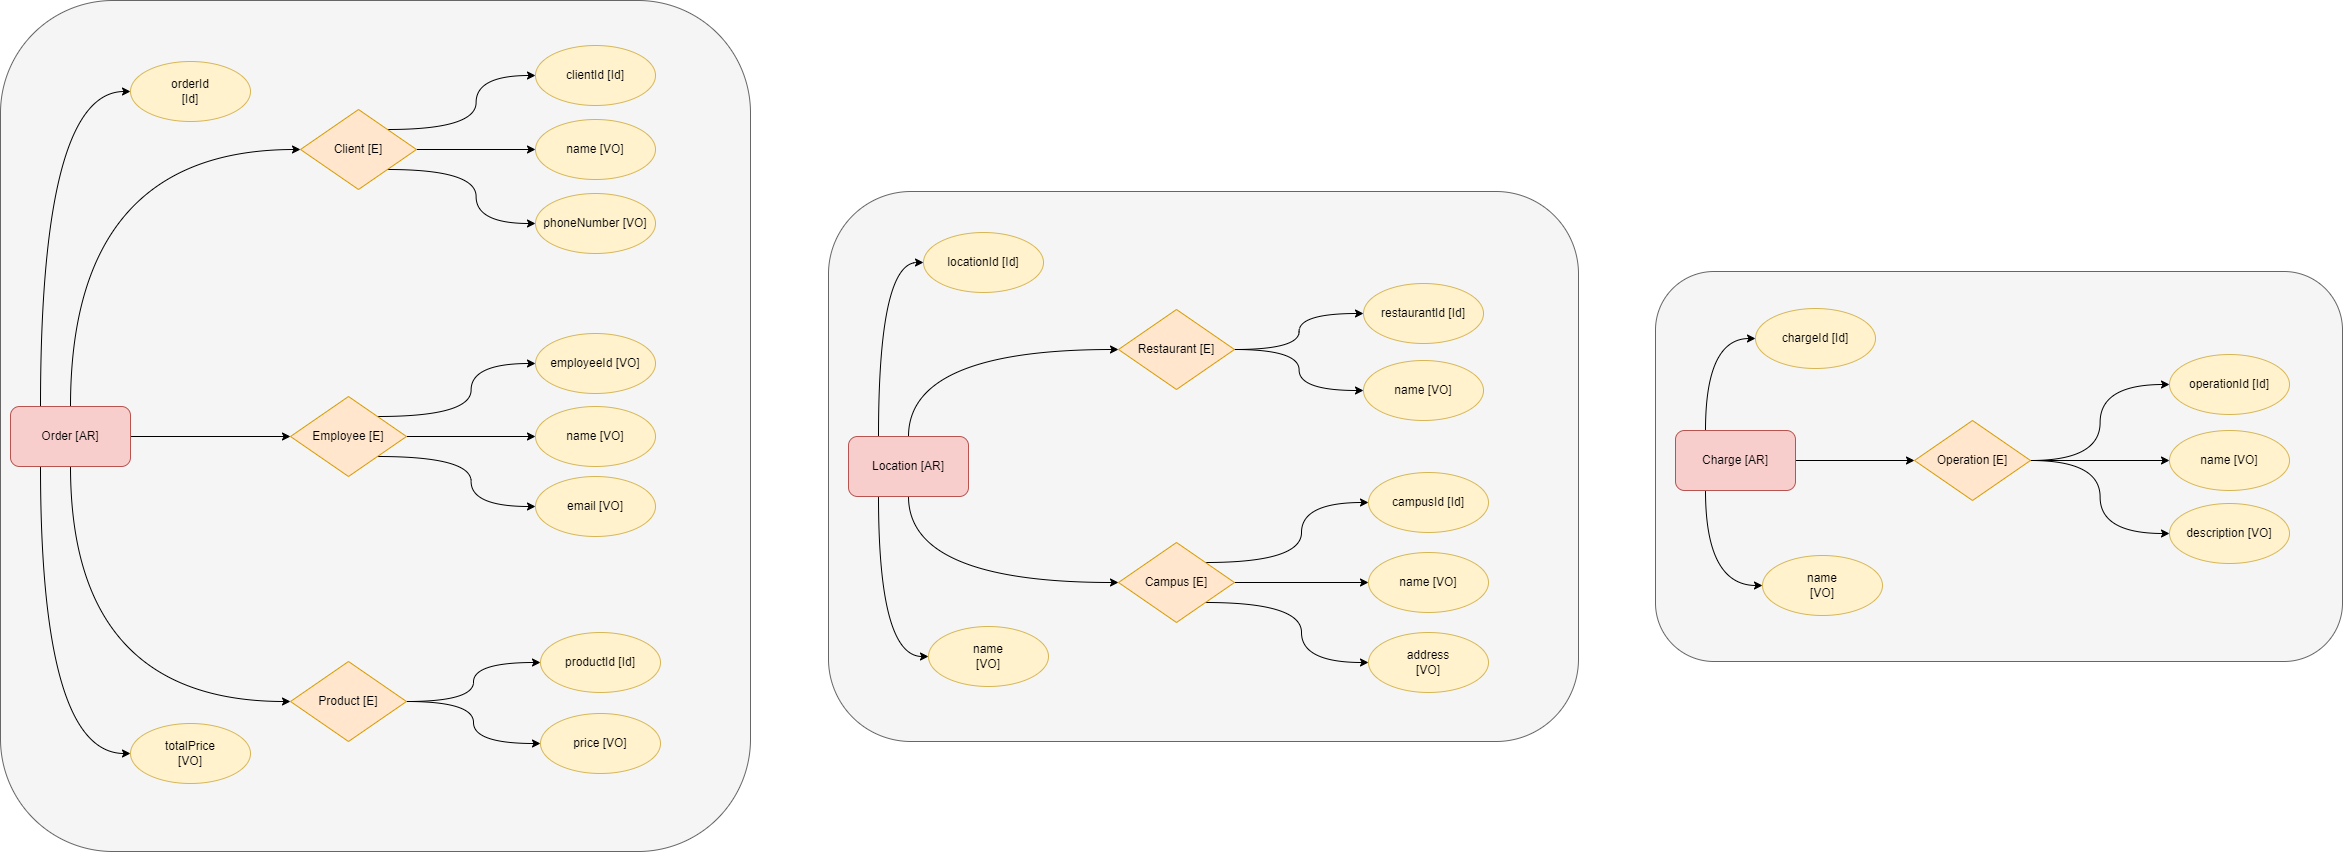

The diagram above was exported from draw.io. Its source (the exported page's mxGraphModel, read from the mxfile embedded in the PNG):
<mxGraphModel dx="2844" dy="2833" grid="1" gridSize="10" guides="1" tooltips="1" connect="1" arrows="1" fold="1" page="1" pageScale="1" pageWidth="827" pageHeight="1169" math="0" shadow="0">
  <root>
    <mxCell id="0" />
    <mxCell id="1" parent="0" />
    <mxCell id="2" value="" style="rounded=1;whiteSpace=wrap;html=1;direction=south;fillColor=#f5f5f5;strokeColor=#666666;fontColor=#333333;" vertex="1" parent="1">
      <mxGeometry x="871" y="1730" width="750" height="550" as="geometry" />
    </mxCell>
    <mxCell id="3" style="edgeStyle=orthogonalEdgeStyle;curved=1;orthogonalLoop=1;jettySize=auto;html=1;exitX=0.5;exitY=0;exitDx=0;exitDy=0;entryX=0;entryY=0.5;entryDx=0;entryDy=0;" edge="1" source="7" target="10" parent="1">
      <mxGeometry relative="1" as="geometry" />
    </mxCell>
    <mxCell id="4" style="edgeStyle=orthogonalEdgeStyle;curved=1;orthogonalLoop=1;jettySize=auto;html=1;exitX=0.5;exitY=1;exitDx=0;exitDy=0;entryX=0;entryY=0.5;entryDx=0;entryDy=0;" edge="1" source="7" target="14" parent="1">
      <mxGeometry relative="1" as="geometry" />
    </mxCell>
    <mxCell id="5" style="edgeStyle=orthogonalEdgeStyle;curved=1;orthogonalLoop=1;jettySize=auto;html=1;exitX=0.25;exitY=0;exitDx=0;exitDy=0;entryX=0;entryY=0.5;entryDx=0;entryDy=0;" edge="1" source="7" target="45" parent="1">
      <mxGeometry relative="1" as="geometry" />
    </mxCell>
    <mxCell id="6" style="edgeStyle=orthogonalEdgeStyle;curved=1;orthogonalLoop=1;jettySize=auto;html=1;exitX=0.25;exitY=1;exitDx=0;exitDy=0;entryX=0;entryY=0.5;entryDx=0;entryDy=0;" edge="1" source="7" target="44" parent="1">
      <mxGeometry relative="1" as="geometry" />
    </mxCell>
    <mxCell id="7" value="Location [AR]" style="rounded=1;whiteSpace=wrap;html=1;fillColor=#f8cecc;strokeColor=#b85450;" vertex="1" parent="1">
      <mxGeometry x="891" y="1975" width="120" height="60" as="geometry" />
    </mxCell>
    <mxCell id="8" style="edgeStyle=orthogonalEdgeStyle;curved=1;orthogonalLoop=1;jettySize=auto;html=1;exitX=1;exitY=0.5;exitDx=0;exitDy=0;entryX=0;entryY=0.5;entryDx=0;entryDy=0;" edge="1" source="10" target="15" parent="1">
      <mxGeometry relative="1" as="geometry" />
    </mxCell>
    <mxCell id="9" style="edgeStyle=orthogonalEdgeStyle;curved=1;orthogonalLoop=1;jettySize=auto;html=1;exitX=1;exitY=0.5;exitDx=0;exitDy=0;entryX=0;entryY=0.5;entryDx=0;entryDy=0;" edge="1" source="10" target="16" parent="1">
      <mxGeometry relative="1" as="geometry" />
    </mxCell>
    <mxCell id="10" value="Restaurant [E]" style="rhombus;whiteSpace=wrap;html=1;fillColor=#ffe6cc;strokeColor=#d79b00;" vertex="1" parent="1">
      <mxGeometry x="1161" y="1848" width="116" height="80" as="geometry" />
    </mxCell>
    <mxCell id="11" style="edgeStyle=orthogonalEdgeStyle;curved=1;orthogonalLoop=1;jettySize=auto;html=1;exitX=1;exitY=0.5;exitDx=0;exitDy=0;entryX=0;entryY=0.5;entryDx=0;entryDy=0;" edge="1" source="14" target="17" parent="1">
      <mxGeometry relative="1" as="geometry" />
    </mxCell>
    <mxCell id="12" style="edgeStyle=orthogonalEdgeStyle;curved=1;orthogonalLoop=1;jettySize=auto;html=1;exitX=1;exitY=0;exitDx=0;exitDy=0;entryX=0;entryY=0.5;entryDx=0;entryDy=0;" edge="1" source="14" target="18" parent="1">
      <mxGeometry relative="1" as="geometry" />
    </mxCell>
    <mxCell id="13" style="edgeStyle=orthogonalEdgeStyle;curved=1;rounded=0;orthogonalLoop=1;jettySize=auto;html=1;exitX=1;exitY=1;exitDx=0;exitDy=0;entryX=0;entryY=0.5;entryDx=0;entryDy=0;" edge="1" source="14" target="47" parent="1">
      <mxGeometry relative="1" as="geometry" />
    </mxCell>
    <mxCell id="14" value="Campus [E]" style="rhombus;whiteSpace=wrap;html=1;fillColor=#ffe6cc;strokeColor=#d79b00;" vertex="1" parent="1">
      <mxGeometry x="1161" y="2081" width="116" height="80" as="geometry" />
    </mxCell>
    <mxCell id="15" value="name [VO]" style="ellipse;whiteSpace=wrap;html=1;fillColor=#fff2cc;strokeColor=#d6b656;" vertex="1" parent="1">
      <mxGeometry x="1406" y="1899" width="120" height="60" as="geometry" />
    </mxCell>
    <mxCell id="16" value="restaurantId [Id]" style="ellipse;whiteSpace=wrap;html=1;fillColor=#fff2cc;strokeColor=#d6b656;" vertex="1" parent="1">
      <mxGeometry x="1406" y="1822" width="120" height="60" as="geometry" />
    </mxCell>
    <mxCell id="17" value="name [VO]" style="ellipse;whiteSpace=wrap;html=1;fillColor=#fff2cc;strokeColor=#d6b656;" vertex="1" parent="1">
      <mxGeometry x="1411" y="2091" width="120" height="60" as="geometry" />
    </mxCell>
    <mxCell id="18" value="campusId [Id]" style="ellipse;whiteSpace=wrap;html=1;fillColor=#fff2cc;strokeColor=#d6b656;" vertex="1" parent="1">
      <mxGeometry x="1411" y="2011" width="120" height="60" as="geometry" />
    </mxCell>
    <mxCell id="19" value="" style="rounded=1;whiteSpace=wrap;html=1;direction=south;fillColor=#f5f5f5;strokeColor=#666666;fontColor=#333333;" vertex="1" parent="1">
      <mxGeometry x="43" y="1539" width="750" height="851" as="geometry" />
    </mxCell>
    <mxCell id="20" style="edgeStyle=orthogonalEdgeStyle;curved=1;orthogonalLoop=1;jettySize=auto;html=1;exitX=0.5;exitY=0;exitDx=0;exitDy=0;entryX=0;entryY=0.5;entryDx=0;entryDy=0;" edge="1" source="25" target="29" parent="1">
      <mxGeometry relative="1" as="geometry" />
    </mxCell>
    <mxCell id="21" style="edgeStyle=orthogonalEdgeStyle;curved=1;orthogonalLoop=1;jettySize=auto;html=1;entryX=0;entryY=0.5;entryDx=0;entryDy=0;" edge="1" source="25" target="36" parent="1">
      <mxGeometry relative="1" as="geometry" />
    </mxCell>
    <mxCell id="22" style="edgeStyle=orthogonalEdgeStyle;curved=1;orthogonalLoop=1;jettySize=auto;html=1;exitX=0.5;exitY=1;exitDx=0;exitDy=0;entryX=0;entryY=0.5;entryDx=0;entryDy=0;" edge="1" source="25" target="32" parent="1">
      <mxGeometry relative="1" as="geometry" />
    </mxCell>
    <mxCell id="23" style="edgeStyle=orthogonalEdgeStyle;curved=1;orthogonalLoop=1;jettySize=auto;html=1;exitX=0.25;exitY=0;exitDx=0;exitDy=0;entryX=0;entryY=0.5;entryDx=0;entryDy=0;" edge="1" source="25" target="46" parent="1">
      <mxGeometry relative="1" as="geometry" />
    </mxCell>
    <mxCell id="24" style="edgeStyle=orthogonalEdgeStyle;curved=1;rounded=0;orthogonalLoop=1;jettySize=auto;html=1;exitX=0.25;exitY=1;exitDx=0;exitDy=0;entryX=0;entryY=0.5;entryDx=0;entryDy=0;" edge="1" source="25" target="48" parent="1">
      <mxGeometry relative="1" as="geometry" />
    </mxCell>
    <mxCell id="25" value="Order [AR]" style="rounded=1;whiteSpace=wrap;html=1;fillColor=#f8cecc;strokeColor=#b85450;" vertex="1" parent="1">
      <mxGeometry x="53" y="1945" width="120" height="60" as="geometry" />
    </mxCell>
    <mxCell id="26" style="edgeStyle=orthogonalEdgeStyle;curved=1;orthogonalLoop=1;jettySize=auto;html=1;exitX=1;exitY=0;exitDx=0;exitDy=0;entryX=0;entryY=0.5;entryDx=0;entryDy=0;" edge="1" source="29" target="43" parent="1">
      <mxGeometry relative="1" as="geometry" />
    </mxCell>
    <mxCell id="27" style="edgeStyle=orthogonalEdgeStyle;curved=1;orthogonalLoop=1;jettySize=auto;html=1;exitX=1;exitY=0.5;exitDx=0;exitDy=0;entryX=0;entryY=0.5;entryDx=0;entryDy=0;" edge="1" source="29" target="39" parent="1">
      <mxGeometry relative="1" as="geometry" />
    </mxCell>
    <mxCell id="28" style="edgeStyle=orthogonalEdgeStyle;curved=1;orthogonalLoop=1;jettySize=auto;html=1;exitX=1;exitY=1;exitDx=0;exitDy=0;entryX=0;entryY=0.5;entryDx=0;entryDy=0;" edge="1" source="29" target="38" parent="1">
      <mxGeometry relative="1" as="geometry" />
    </mxCell>
    <mxCell id="29" value="Client [E]" style="rhombus;whiteSpace=wrap;html=1;fillColor=#ffe6cc;strokeColor=#d79b00;" vertex="1" parent="1">
      <mxGeometry x="343" y="1648" width="116" height="80" as="geometry" />
    </mxCell>
    <mxCell id="30" style="edgeStyle=orthogonalEdgeStyle;curved=1;orthogonalLoop=1;jettySize=auto;html=1;exitX=1;exitY=0.5;exitDx=0;exitDy=0;entryX=0;entryY=0.5;entryDx=0;entryDy=0;" edge="1" source="32" target="42" parent="1">
      <mxGeometry relative="1" as="geometry" />
    </mxCell>
    <mxCell id="31" style="edgeStyle=orthogonalEdgeStyle;curved=1;orthogonalLoop=1;jettySize=auto;html=1;exitX=1;exitY=0.5;exitDx=0;exitDy=0;entryX=0;entryY=0.5;entryDx=0;entryDy=0;" edge="1" source="32" target="41" parent="1">
      <mxGeometry relative="1" as="geometry" />
    </mxCell>
    <mxCell id="32" value="Product [E]" style="rhombus;whiteSpace=wrap;html=1;fillColor=#ffe6cc;strokeColor=#d79b00;" vertex="1" parent="1">
      <mxGeometry x="333" y="2200" width="116" height="80" as="geometry" />
    </mxCell>
    <mxCell id="33" style="edgeStyle=orthogonalEdgeStyle;curved=1;orthogonalLoop=1;jettySize=auto;html=1;exitX=1;exitY=0;exitDx=0;exitDy=0;entryX=0;entryY=0.5;entryDx=0;entryDy=0;" edge="1" source="36" target="40" parent="1">
      <mxGeometry relative="1" as="geometry" />
    </mxCell>
    <mxCell id="34" style="edgeStyle=orthogonalEdgeStyle;curved=1;orthogonalLoop=1;jettySize=auto;html=1;exitX=1;exitY=0.5;exitDx=0;exitDy=0;entryX=0;entryY=0.5;entryDx=0;entryDy=0;" edge="1" source="36" target="37" parent="1">
      <mxGeometry relative="1" as="geometry" />
    </mxCell>
    <mxCell id="35" style="edgeStyle=orthogonalEdgeStyle;curved=1;rounded=0;orthogonalLoop=1;jettySize=auto;html=1;exitX=1;exitY=1;exitDx=0;exitDy=0;entryX=0;entryY=0.5;entryDx=0;entryDy=0;" edge="1" source="36" target="62" parent="1">
      <mxGeometry relative="1" as="geometry" />
    </mxCell>
    <mxCell id="36" value="Employee [E]" style="rhombus;whiteSpace=wrap;html=1;fillColor=#ffe6cc;strokeColor=#d79b00;" vertex="1" parent="1">
      <mxGeometry x="333" y="1935" width="116" height="80" as="geometry" />
    </mxCell>
    <mxCell id="37" value="name [VO]" style="ellipse;whiteSpace=wrap;html=1;fillColor=#fff2cc;strokeColor=#d6b656;" vertex="1" parent="1">
      <mxGeometry x="578" y="1945" width="120" height="60" as="geometry" />
    </mxCell>
    <mxCell id="38" value="phoneNumber [VO]" style="ellipse;whiteSpace=wrap;html=1;fillColor=#fff2cc;strokeColor=#d6b656;" vertex="1" parent="1">
      <mxGeometry x="578" y="1732" width="120" height="60" as="geometry" />
    </mxCell>
    <mxCell id="39" value="name [VO]" style="ellipse;whiteSpace=wrap;html=1;fillColor=#fff2cc;strokeColor=#d6b656;" vertex="1" parent="1">
      <mxGeometry x="578" y="1658" width="120" height="60" as="geometry" />
    </mxCell>
    <mxCell id="40" value="employeeId [VO]" style="ellipse;whiteSpace=wrap;html=1;fillColor=#fff2cc;strokeColor=#d6b656;" vertex="1" parent="1">
      <mxGeometry x="578" y="1872" width="120" height="60" as="geometry" />
    </mxCell>
    <mxCell id="41" value="price [VO]" style="ellipse;whiteSpace=wrap;html=1;fillColor=#fff2cc;strokeColor=#d6b656;" vertex="1" parent="1">
      <mxGeometry x="583" y="2252" width="120" height="60" as="geometry" />
    </mxCell>
    <mxCell id="42" value="productId [Id]" style="ellipse;whiteSpace=wrap;html=1;fillColor=#fff2cc;strokeColor=#d6b656;" vertex="1" parent="1">
      <mxGeometry x="583" y="2171" width="120" height="60" as="geometry" />
    </mxCell>
    <mxCell id="43" value="clientId [Id]" style="ellipse;whiteSpace=wrap;html=1;fillColor=#fff2cc;strokeColor=#d6b656;" vertex="1" parent="1">
      <mxGeometry x="578" y="1584" width="120" height="60" as="geometry" />
    </mxCell>
    <mxCell id="44" value="name&lt;br&gt;[VO]" style="ellipse;whiteSpace=wrap;html=1;fillColor=#fff2cc;strokeColor=#d6b656;" vertex="1" parent="1">
      <mxGeometry x="971" y="2165" width="120" height="60" as="geometry" />
    </mxCell>
    <mxCell id="45" value="locationId [Id]" style="ellipse;whiteSpace=wrap;html=1;fillColor=#fff2cc;strokeColor=#d6b656;" vertex="1" parent="1">
      <mxGeometry x="966" y="1771" width="120" height="60" as="geometry" />
    </mxCell>
    <mxCell id="46" value="orderId&lt;br&gt;[Id]" style="ellipse;whiteSpace=wrap;html=1;fillColor=#fff2cc;strokeColor=#d6b656;" vertex="1" parent="1">
      <mxGeometry x="173" y="1600" width="120" height="60" as="geometry" />
    </mxCell>
    <mxCell id="47" value="address&lt;br&gt;[VO]" style="ellipse;whiteSpace=wrap;html=1;fillColor=#fff2cc;strokeColor=#d6b656;" vertex="1" parent="1">
      <mxGeometry x="1411" y="2171" width="120" height="60" as="geometry" />
    </mxCell>
    <mxCell id="48" value="totalPrice&lt;br&gt;[VO]" style="ellipse;whiteSpace=wrap;html=1;fillColor=#fff2cc;strokeColor=#d6b656;" vertex="1" parent="1">
      <mxGeometry x="173" y="2262" width="120" height="60" as="geometry" />
    </mxCell>
    <mxCell id="49" value="" style="rounded=1;whiteSpace=wrap;html=1;direction=south;fillColor=#f5f5f5;strokeColor=#666666;fontColor=#333333;" vertex="1" parent="1">
      <mxGeometry x="1698" y="1810" width="687" height="390" as="geometry" />
    </mxCell>
    <mxCell id="50" style="edgeStyle=orthogonalEdgeStyle;curved=1;orthogonalLoop=1;jettySize=auto;html=1;exitX=1;exitY=0.5;exitDx=0;exitDy=0;entryX=0;entryY=0.5;entryDx=0;entryDy=0;" edge="1" source="53" target="57" parent="1">
      <mxGeometry relative="1" as="geometry">
        <mxPoint x="1957" y="1997" as="targetPoint" />
      </mxGeometry>
    </mxCell>
    <mxCell id="51" style="edgeStyle=orthogonalEdgeStyle;curved=1;orthogonalLoop=1;jettySize=auto;html=1;exitX=0.25;exitY=0;exitDx=0;exitDy=0;entryX=0;entryY=0.5;entryDx=0;entryDy=0;" edge="1" source="53" target="61" parent="1">
      <mxGeometry relative="1" as="geometry" />
    </mxCell>
    <mxCell id="52" style="edgeStyle=orthogonalEdgeStyle;curved=1;orthogonalLoop=1;jettySize=auto;html=1;exitX=0.25;exitY=1;exitDx=0;exitDy=0;entryX=0;entryY=0.5;entryDx=0;entryDy=0;" edge="1" source="53" target="60" parent="1">
      <mxGeometry relative="1" as="geometry" />
    </mxCell>
    <mxCell id="53" value="Charge [AR]" style="rounded=1;whiteSpace=wrap;html=1;fillColor=#f8cecc;strokeColor=#b85450;" vertex="1" parent="1">
      <mxGeometry x="1718" y="1969" width="120" height="60" as="geometry" />
    </mxCell>
    <mxCell id="54" style="edgeStyle=orthogonalEdgeStyle;curved=1;orthogonalLoop=1;jettySize=auto;html=1;exitX=1;exitY=0.5;exitDx=0;exitDy=0;entryX=0;entryY=0.5;entryDx=0;entryDy=0;" edge="1" source="57" target="58" parent="1">
      <mxGeometry relative="1" as="geometry" />
    </mxCell>
    <mxCell id="55" style="edgeStyle=orthogonalEdgeStyle;curved=1;rounded=0;orthogonalLoop=1;jettySize=auto;html=1;exitX=1;exitY=0.5;exitDx=0;exitDy=0;entryX=0;entryY=0.5;entryDx=0;entryDy=0;" edge="1" source="57" target="63" parent="1">
      <mxGeometry relative="1" as="geometry" />
    </mxCell>
    <mxCell id="56" style="edgeStyle=orthogonalEdgeStyle;curved=1;rounded=0;orthogonalLoop=1;jettySize=auto;html=1;exitX=1;exitY=0.5;exitDx=0;exitDy=0;entryX=0;entryY=0.5;entryDx=0;entryDy=0;" edge="1" source="57" target="59" parent="1">
      <mxGeometry relative="1" as="geometry" />
    </mxCell>
    <mxCell id="57" value="Operation [E]" style="rhombus;whiteSpace=wrap;html=1;fillColor=#ffe6cc;strokeColor=#d79b00;" vertex="1" parent="1">
      <mxGeometry x="1957" y="1959" width="116" height="80" as="geometry" />
    </mxCell>
    <mxCell id="58" value="name [VO]" style="ellipse;whiteSpace=wrap;html=1;fillColor=#fff2cc;strokeColor=#d6b656;" vertex="1" parent="1">
      <mxGeometry x="2212" y="1969" width="120" height="60" as="geometry" />
    </mxCell>
    <mxCell id="59" value="operationId [Id]" style="ellipse;whiteSpace=wrap;html=1;fillColor=#fff2cc;strokeColor=#d6b656;" vertex="1" parent="1">
      <mxGeometry x="2212" y="1893" width="120" height="60" as="geometry" />
    </mxCell>
    <mxCell id="60" value="name&lt;br&gt;[VO]" style="ellipse;whiteSpace=wrap;html=1;fillColor=#fff2cc;strokeColor=#d6b656;" vertex="1" parent="1">
      <mxGeometry x="1805" y="2094" width="120" height="60" as="geometry" />
    </mxCell>
    <mxCell id="61" value="chargeId [Id]" style="ellipse;whiteSpace=wrap;html=1;fillColor=#fff2cc;strokeColor=#d6b656;" vertex="1" parent="1">
      <mxGeometry x="1798" y="1847" width="120" height="60" as="geometry" />
    </mxCell>
    <mxCell id="62" value="email [VO]" style="ellipse;whiteSpace=wrap;html=1;fillColor=#fff2cc;strokeColor=#d6b656;" vertex="1" parent="1">
      <mxGeometry x="578" y="2015" width="120" height="60" as="geometry" />
    </mxCell>
    <mxCell id="63" value="description [VO]" style="ellipse;whiteSpace=wrap;html=1;fillColor=#fff2cc;strokeColor=#d6b656;" vertex="1" parent="1">
      <mxGeometry x="2212" y="2042" width="120" height="60" as="geometry" />
    </mxCell>
  </root>
</mxGraphModel>